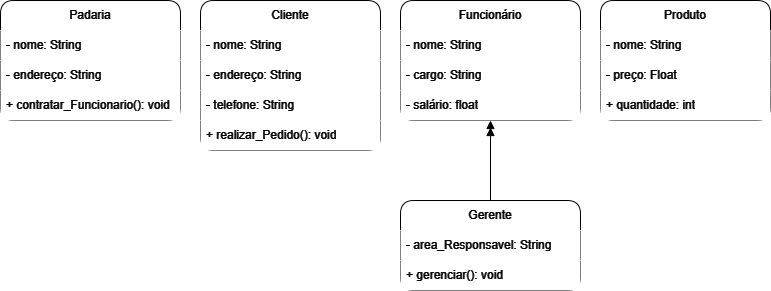

The diagram above was exported from draw.io. Its source (the exported page's mxGraphModel, read from the mxfile embedded in the PNG):
<mxGraphModel dx="819" dy="458" grid="0" gridSize="10" guides="0" tooltips="1" connect="0" arrows="0" fold="1" page="0" pageScale="1" pageWidth="827" pageHeight="1169" background="#000000" math="0" shadow="0">
  <root>
    <mxCell id="0" />
    <mxCell id="1" parent="0" />
    <mxCell id="weUhgdNredfufswiYC0e-6" value="Padaria" style="swimlane;fontStyle=0;childLayout=stackLayout;horizontal=1;startSize=30;horizontalStack=0;resizeParent=1;resizeParentMax=0;resizeLast=0;collapsible=1;marginBottom=0;whiteSpace=wrap;html=1;labelBackgroundColor=none;fillColor=#000000;fontColor=#FFFFFF;strokeColor=#FFFFFF;rounded=1;swimlaneLine=0;" vertex="1" parent="1">
      <mxGeometry x="40" y="40" width="180" height="120" as="geometry">
        <mxRectangle x="100" y="70" width="60" height="30" as="alternateBounds" />
      </mxGeometry>
    </mxCell>
    <mxCell id="weUhgdNredfufswiYC0e-7" value="- nome: String" style="text;align=left;verticalAlign=middle;spacingLeft=4;spacingRight=4;overflow=hidden;points=[[0,0.5],[1,0.5]];portConstraint=eastwest;rotatable=0;whiteSpace=wrap;html=1;labelBackgroundColor=none;fillColor=#000000;fontColor=#FFFFFF;strokeColor=none;" vertex="1" parent="weUhgdNredfufswiYC0e-6">
      <mxGeometry y="30" width="180" height="30" as="geometry" />
    </mxCell>
    <mxCell id="weUhgdNredfufswiYC0e-8" value="- endereço: String" style="text;align=left;verticalAlign=middle;spacingLeft=4;spacingRight=4;overflow=hidden;points=[[0,0.5],[1,0.5]];portConstraint=eastwest;rotatable=0;whiteSpace=wrap;html=1;labelBackgroundColor=none;fillColor=#000000;fontColor=#FFFFFF;strokeColor=none;" vertex="1" parent="weUhgdNredfufswiYC0e-6">
      <mxGeometry y="60" width="180" height="30" as="geometry" />
    </mxCell>
    <mxCell id="weUhgdNredfufswiYC0e-9" value="+ contratar_Funcionario(): void" style="text;align=left;verticalAlign=middle;spacingLeft=4;spacingRight=4;overflow=hidden;points=[[0,0.5],[1,0.5]];portConstraint=eastwest;rotatable=0;whiteSpace=wrap;html=1;labelBackgroundColor=none;fillColor=#000000;fontColor=#FFFFFF;strokeColor=none;" vertex="1" parent="weUhgdNredfufswiYC0e-6">
      <mxGeometry y="90" width="180" height="30" as="geometry" />
    </mxCell>
    <mxCell id="weUhgdNredfufswiYC0e-42" value="Cliente" style="swimlane;fontStyle=0;childLayout=stackLayout;horizontal=1;startSize=30;horizontalStack=0;resizeParent=1;resizeParentMax=0;resizeLast=0;collapsible=1;marginBottom=0;whiteSpace=wrap;html=1;labelBackgroundColor=none;fillColor=#000000;fontColor=#FFFFFF;strokeColor=#FFFFFF;rounded=1;swimlaneLine=0;glass=0;shadow=0;" vertex="1" parent="1">
      <mxGeometry x="240" y="40" width="180" height="150" as="geometry">
        <mxRectangle x="100" y="70" width="60" height="30" as="alternateBounds" />
      </mxGeometry>
    </mxCell>
    <mxCell id="weUhgdNredfufswiYC0e-43" value="- nome: String" style="text;align=left;verticalAlign=middle;spacingLeft=4;spacingRight=4;overflow=hidden;points=[[0,0.5],[1,0.5]];portConstraint=eastwest;rotatable=0;whiteSpace=wrap;html=1;labelBackgroundColor=none;fillColor=#000000;fontColor=#FFFFFF;strokeColor=none;" vertex="1" parent="weUhgdNredfufswiYC0e-42">
      <mxGeometry y="30" width="180" height="30" as="geometry" />
    </mxCell>
    <mxCell id="weUhgdNredfufswiYC0e-45" value="- endereço: String" style="text;align=left;verticalAlign=middle;spacingLeft=4;spacingRight=4;overflow=hidden;points=[[0,0.5],[1,0.5]];portConstraint=eastwest;rotatable=0;whiteSpace=wrap;html=1;labelBackgroundColor=none;fillColor=#000000;fontColor=#FFFFFF;strokeColor=none;" vertex="1" parent="weUhgdNredfufswiYC0e-42">
      <mxGeometry y="60" width="180" height="30" as="geometry" />
    </mxCell>
    <mxCell id="weUhgdNredfufswiYC0e-66" value="- telefone: String" style="text;align=left;verticalAlign=middle;spacingLeft=4;spacingRight=4;overflow=hidden;points=[[0,0.5],[1,0.5]];portConstraint=eastwest;rotatable=0;whiteSpace=wrap;html=1;labelBackgroundColor=none;fillColor=#000000;fontColor=#FFFFFF;strokeColor=none;" vertex="1" parent="weUhgdNredfufswiYC0e-42">
      <mxGeometry y="90" width="180" height="30" as="geometry" />
    </mxCell>
    <mxCell id="weUhgdNredfufswiYC0e-46" value="+ realizar_Pedido(): void" style="text;align=left;verticalAlign=middle;spacingLeft=4;spacingRight=4;overflow=hidden;points=[[0,0.5],[1,0.5]];portConstraint=eastwest;rotatable=0;whiteSpace=wrap;html=1;labelBackgroundColor=none;fillColor=#000000;fontColor=#FFFFFF;strokeColor=none;" vertex="1" parent="weUhgdNredfufswiYC0e-42">
      <mxGeometry y="120" width="180" height="30" as="geometry" />
    </mxCell>
    <mxCell id="weUhgdNredfufswiYC0e-47" value="Funcionário" style="swimlane;fontStyle=0;childLayout=stackLayout;horizontal=1;startSize=30;horizontalStack=0;resizeParent=1;resizeParentMax=0;resizeLast=0;collapsible=1;marginBottom=0;whiteSpace=wrap;html=1;labelBackgroundColor=none;fillColor=#000000;fontColor=#FFFFFF;strokeColor=#FFFFFF;rounded=1;swimlaneLine=0;" vertex="1" parent="1">
      <mxGeometry x="440" y="40" width="180" height="120" as="geometry">
        <mxRectangle x="100" y="70" width="60" height="30" as="alternateBounds" />
      </mxGeometry>
    </mxCell>
    <mxCell id="weUhgdNredfufswiYC0e-48" value="- nome: String" style="text;align=left;verticalAlign=middle;spacingLeft=4;spacingRight=4;overflow=hidden;points=[[0,0.5],[1,0.5]];portConstraint=eastwest;rotatable=0;whiteSpace=wrap;html=1;labelBackgroundColor=none;fillColor=#000000;fontColor=#FFFFFF;strokeColor=none;dashed=1;rounded=0;" vertex="1" parent="weUhgdNredfufswiYC0e-47">
      <mxGeometry y="30" width="180" height="30" as="geometry" />
    </mxCell>
    <mxCell id="weUhgdNredfufswiYC0e-50" value="- cargo: String" style="text;align=left;verticalAlign=middle;spacingLeft=4;spacingRight=4;overflow=hidden;points=[[0,0.5],[1,0.5]];portConstraint=eastwest;rotatable=0;whiteSpace=wrap;html=1;labelBackgroundColor=none;fillColor=#000000;fontColor=#FFFFFF;strokeColor=none;" vertex="1" parent="weUhgdNredfufswiYC0e-47">
      <mxGeometry y="60" width="180" height="30" as="geometry" />
    </mxCell>
    <mxCell id="weUhgdNredfufswiYC0e-51" value="- salário: float" style="text;align=left;verticalAlign=middle;spacingLeft=4;spacingRight=4;overflow=hidden;points=[[0,0.5],[1,0.5]];portConstraint=eastwest;rotatable=0;whiteSpace=wrap;html=1;labelBackgroundColor=none;fillColor=#000000;fontColor=#FFFFFF;strokeColor=none;" vertex="1" parent="weUhgdNredfufswiYC0e-47">
      <mxGeometry y="90" width="180" height="30" as="geometry" />
    </mxCell>
    <mxCell id="weUhgdNredfufswiYC0e-52" value="Produto" style="swimlane;fontStyle=0;childLayout=stackLayout;horizontal=1;startSize=30;horizontalStack=0;resizeParent=1;resizeParentMax=0;resizeLast=0;collapsible=1;marginBottom=0;whiteSpace=wrap;html=1;labelBackgroundColor=none;fillColor=#000000;fontColor=#FFFFFF;strokeColor=#FFFFFF;rounded=1;swimlaneLine=0;" vertex="1" parent="1">
      <mxGeometry x="640" y="40" width="170" height="120" as="geometry">
        <mxRectangle x="100" y="70" width="60" height="30" as="alternateBounds" />
      </mxGeometry>
    </mxCell>
    <mxCell id="weUhgdNredfufswiYC0e-53" value="- nome: String" style="text;align=left;verticalAlign=middle;spacingLeft=4;spacingRight=4;overflow=hidden;points=[[0,0.5],[1,0.5]];portConstraint=eastwest;rotatable=0;whiteSpace=wrap;html=1;labelBackgroundColor=none;fontStyle=0;fillColor=#000000;fontColor=#FFFFFF;gradientColor=none;strokeColor=none;" vertex="1" parent="weUhgdNredfufswiYC0e-52">
      <mxGeometry y="30" width="170" height="30" as="geometry" />
    </mxCell>
    <mxCell id="weUhgdNredfufswiYC0e-55" value="- preço: Float" style="text;align=left;verticalAlign=middle;spacingLeft=4;spacingRight=4;overflow=hidden;points=[[0,0.5],[1,0.5]];portConstraint=eastwest;rotatable=0;whiteSpace=wrap;html=1;labelBackgroundColor=none;fillColor=#000000;fontColor=#FFFFFF;strokeColor=none;" vertex="1" parent="weUhgdNredfufswiYC0e-52">
      <mxGeometry y="60" width="170" height="30" as="geometry" />
    </mxCell>
    <mxCell id="weUhgdNredfufswiYC0e-56" value="+ quantidade: int" style="text;align=left;verticalAlign=middle;spacingLeft=4;spacingRight=4;overflow=hidden;points=[[0,0.5],[1,0.5]];portConstraint=eastwest;rotatable=0;whiteSpace=wrap;html=1;labelBackgroundColor=none;fillColor=#000000;fontColor=#FFFFFF;strokeColor=none;" vertex="1" parent="weUhgdNredfufswiYC0e-52">
      <mxGeometry y="90" width="170" height="30" as="geometry" />
    </mxCell>
    <mxCell id="weUhgdNredfufswiYC0e-57" value="Gerente" style="swimlane;fontStyle=0;childLayout=stackLayout;horizontal=1;startSize=30;horizontalStack=0;resizeParent=1;resizeParentMax=0;resizeLast=0;collapsible=1;marginBottom=0;whiteSpace=wrap;html=1;labelBackgroundColor=none;fillColor=#000000;fontColor=#FFFFFF;strokeColor=#FFFFFF;rounded=1;swimlaneLine=0;" vertex="1" parent="1">
      <mxGeometry x="440" y="240" width="180" height="90" as="geometry">
        <mxRectangle x="100" y="70" width="60" height="30" as="alternateBounds" />
      </mxGeometry>
    </mxCell>
    <mxCell id="weUhgdNredfufswiYC0e-58" value="- area_Responsavel: String" style="text;align=left;verticalAlign=middle;spacingLeft=4;spacingRight=4;overflow=hidden;points=[[0,0.5],[1,0.5]];portConstraint=eastwest;rotatable=0;whiteSpace=wrap;html=1;labelBackgroundColor=none;fillColor=#000000;fontColor=#FFFFFF;strokeColor=none;" vertex="1" parent="weUhgdNredfufswiYC0e-57">
      <mxGeometry y="30" width="180" height="30" as="geometry" />
    </mxCell>
    <mxCell id="weUhgdNredfufswiYC0e-60" value="+ gerenciar(): void" style="text;align=left;verticalAlign=middle;spacingLeft=4;spacingRight=4;overflow=hidden;points=[[0,0.5],[1,0.5]];portConstraint=eastwest;rotatable=0;whiteSpace=wrap;html=1;labelBackgroundColor=none;fillColor=#000000;fontColor=#FFFFFF;strokeColor=none;" vertex="1" parent="weUhgdNredfufswiYC0e-57">
      <mxGeometry y="60" width="180" height="30" as="geometry" />
    </mxCell>
    <mxCell id="weUhgdNredfufswiYC0e-68" style="edgeStyle=orthogonalEdgeStyle;rounded=0;orthogonalLoop=1;jettySize=auto;html=1;entryX=0.5;entryY=1;entryDx=0;entryDy=0;entryPerimeter=0;startArrow=none;startFill=0;endArrow=doubleBlock;endFill=1;labelBackgroundColor=none;fontColor=default;strokeColor=#FFFFFF;" edge="1" parent="1" source="weUhgdNredfufswiYC0e-57" target="weUhgdNredfufswiYC0e-51">
      <mxGeometry relative="1" as="geometry" />
    </mxCell>
  </root>
</mxGraphModel>